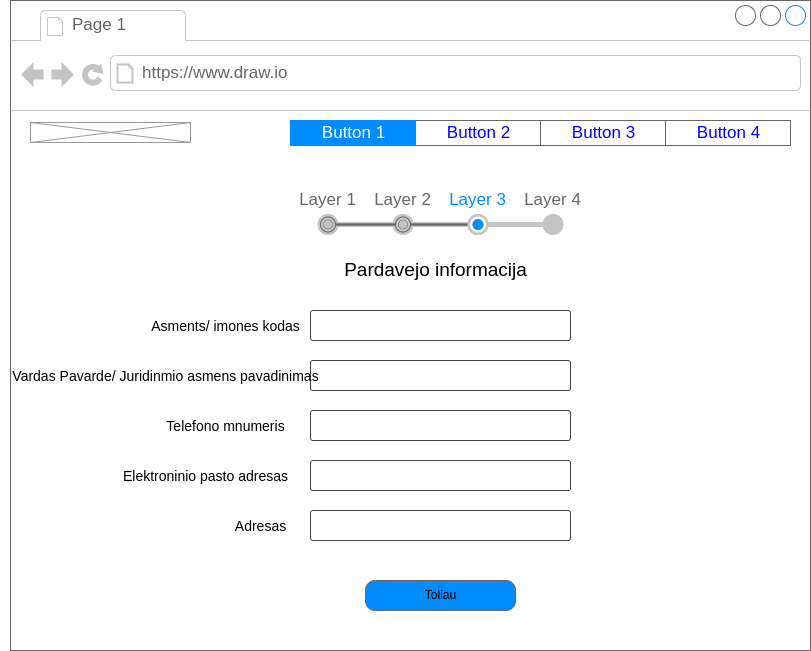

The diagram above was exported from draw.io. Its source (the exported page's mxGraphModel, read from the mxfile embedded in the PNG):
<mxGraphModel dx="1383" dy="826" grid="1" gridSize="10" guides="1" tooltips="1" connect="1" arrows="1" fold="1" page="1" pageScale="1" pageWidth="850" pageHeight="1100" math="0" shadow="0">
  <root>
    <mxCell id="0" />
    <mxCell id="1" parent="0" />
    <mxCell id="3" value="" style="strokeWidth=1;shadow=0;dashed=0;align=center;html=1;shape=mxgraph.mockup.containers.browserWindow;rSize=0;strokeColor=#666666;strokeColor2=#008cff;strokeColor3=#c4c4c4;mainText=,;recursiveResize=0;" parent="1" vertex="1">
      <mxGeometry x="40" y="40" width="800" height="650" as="geometry" />
    </mxCell>
    <mxCell id="4" value="Page 1" style="strokeWidth=1;shadow=0;dashed=0;align=center;html=1;shape=mxgraph.mockup.containers.anchor;fontSize=17;fontColor=#666666;align=left;" parent="3" vertex="1">
      <mxGeometry x="60" y="12" width="110" height="26" as="geometry" />
    </mxCell>
    <mxCell id="5" value="https://www.draw.io" style="strokeWidth=1;shadow=0;dashed=0;align=center;html=1;shape=mxgraph.mockup.containers.anchor;rSize=0;fontSize=17;fontColor=#666666;align=left;" parent="3" vertex="1">
      <mxGeometry x="130" y="60" width="250" height="26" as="geometry" />
    </mxCell>
    <mxCell id="6" value="" style="strokeWidth=1;shadow=0;dashed=0;align=center;html=1;shape=mxgraph.mockup.text.rrect;rSize=0;strokeColor=#666666;" parent="3" vertex="1">
      <mxGeometry x="280" y="120" width="500" height="25" as="geometry" />
    </mxCell>
    <mxCell id="7" value="Button 2" style="strokeColor=inherit;fillColor=inherit;gradientColor=inherit;strokeWidth=1;shadow=0;dashed=0;align=center;html=1;shape=mxgraph.mockup.text.rrect;rSize=0;fontSize=17;fontColor=#0000ff;" parent="6" vertex="1">
      <mxGeometry x="125" width="125" height="25" as="geometry" />
    </mxCell>
    <mxCell id="8" value="Button 3" style="strokeColor=inherit;fillColor=inherit;gradientColor=inherit;strokeWidth=1;shadow=0;dashed=0;align=center;html=1;shape=mxgraph.mockup.text.rrect;rSize=0;fontSize=17;fontColor=#0000ff;" parent="6" vertex="1">
      <mxGeometry x="250" width="125" height="25" as="geometry" />
    </mxCell>
    <mxCell id="9" value="Button 4" style="strokeColor=inherit;fillColor=inherit;gradientColor=inherit;strokeWidth=1;shadow=0;dashed=0;align=center;html=1;shape=mxgraph.mockup.text.rrect;rSize=0;fontSize=17;fontColor=#0000ff;" parent="6" vertex="1">
      <mxGeometry x="375" width="125" height="25" as="geometry" />
    </mxCell>
    <mxCell id="10" value="Button 1" style="strokeWidth=1;shadow=0;dashed=0;align=center;html=1;shape=mxgraph.mockup.text.rrect;rSize=0;fontSize=17;fontColor=#ffffff;fillColor=#008cff;strokeColor=#008cff;" parent="6" vertex="1">
      <mxGeometry width="125" height="25" as="geometry" />
    </mxCell>
    <mxCell id="11" value="" style="verticalLabelPosition=bottom;shadow=0;dashed=0;align=center;html=1;verticalAlign=top;strokeWidth=1;shape=mxgraph.mockup.graphics.simpleIcon;strokeColor=#999999;" parent="3" vertex="1">
      <mxGeometry x="20" y="122" width="160" height="20" as="geometry" />
    </mxCell>
    <mxCell id="14" value="&lt;table border=&quot;0&quot; cellpadding=&quot;0&quot; cellspacing=&quot;0&quot; width=&quot;100%&quot; height=&quot;100%&quot; style=&quot;font-size:1em;&quot;&gt;&lt;tr height=&quot;0%&quot;&gt;&lt;td width=&quot;25%&quot;&gt;Layer 1&lt;/td&gt;&lt;td width=&quot;25%&quot;&gt;Layer 2&lt;/td&gt;&lt;td width=&quot;25%&quot; style=&quot;color:#008cff;&quot;&gt;Layer 3&lt;/td&gt;&lt;td width=&quot;25%&quot;&gt;Layer 4&lt;/td&gt;&lt;/tr&gt;&lt;tr height=&quot;100%&quot;&gt;&lt;td/&gt;&lt;/tr&gt;&lt;/table&gt;" style="strokeWidth=1;shadow=0;dashed=0;align=center;html=1;shape=mxgraph.mockup.navigation.stepBar;strokeColor=#c4c4c4;textColor=#666666;textColor2=#008cff;mainText=,,+,;textSize=17;fillColor=#666666;overflow=fill;fontSize=17;fontColor=#666666;" parent="3" vertex="1">
      <mxGeometry x="280" y="190" width="300" height="50" as="geometry" />
    </mxCell>
    <mxCell id="15" value="Pardavejo informacija" style="text;html=1;align=center;verticalAlign=middle;resizable=0;points=[];autosize=1;strokeColor=none;fillColor=none;fontSize=19;" parent="3" vertex="1">
      <mxGeometry x="320" y="250" width="210" height="40" as="geometry" />
    </mxCell>
    <mxCell id="16" value="" style="strokeWidth=1;html=1;shadow=0;dashed=0;shape=mxgraph.ios.iTextInput;strokeColor=#444444;buttonText=;fontSize=8;whiteSpace=wrap;align=left;" parent="3" vertex="1">
      <mxGeometry x="300" y="310" width="260" height="30" as="geometry" />
    </mxCell>
    <mxCell id="17" value="" style="strokeWidth=1;html=1;shadow=0;dashed=0;shape=mxgraph.ios.iTextInput;strokeColor=#444444;buttonText=;fontSize=8;whiteSpace=wrap;align=left;" parent="3" vertex="1">
      <mxGeometry x="300" y="360" width="260" height="30" as="geometry" />
    </mxCell>
    <mxCell id="18" value="" style="strokeWidth=1;html=1;shadow=0;dashed=0;shape=mxgraph.ios.iTextInput;strokeColor=#444444;buttonText=;fontSize=8;whiteSpace=wrap;align=left;" parent="3" vertex="1">
      <mxGeometry x="300" y="410" width="260" height="30" as="geometry" />
    </mxCell>
    <mxCell id="19" value="" style="strokeWidth=1;html=1;shadow=0;dashed=0;shape=mxgraph.ios.iTextInput;strokeColor=#444444;buttonText=;fontSize=8;whiteSpace=wrap;align=left;" parent="3" vertex="1">
      <mxGeometry x="300" y="460" width="260" height="30" as="geometry" />
    </mxCell>
    <mxCell id="20" value="" style="strokeWidth=1;html=1;shadow=0;dashed=0;shape=mxgraph.ios.iTextInput;strokeColor=#444444;buttonText=;fontSize=8;whiteSpace=wrap;align=left;" parent="3" vertex="1">
      <mxGeometry x="300" y="510" width="260" height="30" as="geometry" />
    </mxCell>
    <mxCell id="21" value="Toliau" style="strokeWidth=1;shadow=0;dashed=0;align=center;html=1;shape=mxgraph.mockup.buttons.multiButton;fillColor=#008cff;strokeColor=#666666;mainText=;subText=;" parent="3" vertex="1">
      <mxGeometry x="355" y="580" width="150" height="30" as="geometry" />
    </mxCell>
    <mxCell id="22" value="" style="strokeWidth=1;shadow=0;dashed=0;align=center;html=1;shape=mxgraph.mockup.anchor;fontSize=16;fontColor=#ffffff;fontStyle=1;whiteSpace=wrap;" parent="21" vertex="1">
      <mxGeometry y="4.8" width="150" height="12" as="geometry" />
    </mxCell>
    <mxCell id="23" value="" style="strokeWidth=1;shadow=0;dashed=0;align=center;html=1;shape=mxgraph.mockup.anchor;fontSize=12;fontColor=#ffffff;fontStyle=1;whiteSpace=wrap;" parent="21" vertex="1">
      <mxGeometry y="18" width="150" height="6" as="geometry" />
    </mxCell>
    <mxCell id="24" value="&lt;font style=&quot;font-size: 14px;&quot;&gt;Asments/ imones kodas&lt;/font&gt;" style="text;html=1;align=center;verticalAlign=middle;resizable=0;points=[];autosize=1;strokeColor=none;fillColor=none;fontSize=19;" parent="3" vertex="1">
      <mxGeometry x="130" y="305" width="170" height="40" as="geometry" />
    </mxCell>
    <mxCell id="25" value="&lt;span style=&quot;font-size: 14px;&quot;&gt;Vardas Pavarde/ Juridinmio asmens pavadinimas&lt;/span&gt;" style="text;html=1;align=center;verticalAlign=middle;resizable=0;points=[];autosize=1;strokeColor=none;fillColor=none;fontSize=19;" parent="3" vertex="1">
      <mxGeometry x="-10" y="355" width="330" height="40" as="geometry" />
    </mxCell>
    <mxCell id="26" value="&lt;font style=&quot;font-size: 14px;&quot;&gt;Telefono mnumeris&lt;/font&gt;" style="text;html=1;align=center;verticalAlign=middle;resizable=0;points=[];autosize=1;strokeColor=none;fillColor=none;fontSize=19;" parent="3" vertex="1">
      <mxGeometry x="145" y="405" width="140" height="40" as="geometry" />
    </mxCell>
    <mxCell id="27" value="&lt;font style=&quot;font-size: 14px;&quot;&gt;Elektroninio pasto adresas&lt;/font&gt;" style="text;html=1;align=center;verticalAlign=middle;resizable=0;points=[];autosize=1;strokeColor=none;fillColor=none;fontSize=19;" parent="3" vertex="1">
      <mxGeometry x="100" y="455" width="190" height="40" as="geometry" />
    </mxCell>
    <mxCell id="51" value="&lt;font style=&quot;font-size: 14px;&quot;&gt;Adresas&lt;/font&gt;" style="text;html=1;align=center;verticalAlign=middle;resizable=0;points=[];autosize=1;strokeColor=none;fillColor=none;fontSize=19;" parent="3" vertex="1">
      <mxGeometry x="215" y="505" width="70" height="40" as="geometry" />
    </mxCell>
  </root>
</mxGraphModel>